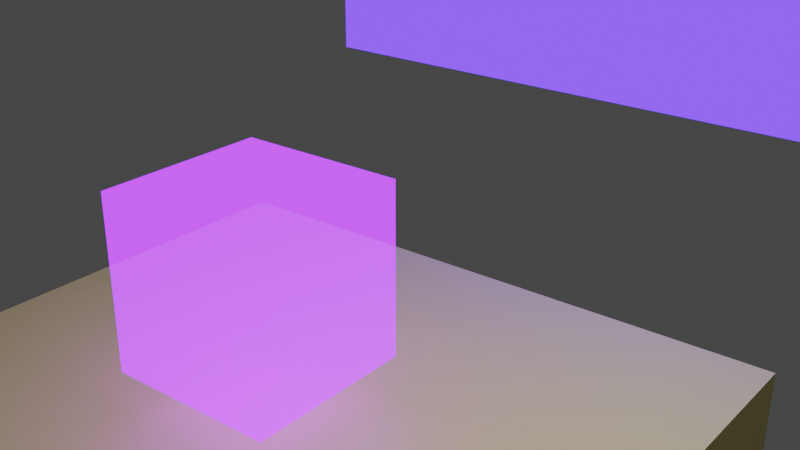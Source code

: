 # Source: 210924_emissive_semitransparent_object.blend  (saved by Blender 2.93.20; exported with 4.5.12 LTS)
import bpy
from mathutils import Matrix  # noqa: F401  (used for matrix-valued properties, if any)

bpy.ops.wm.read_factory_settings(use_empty=True)
scene = bpy.context.scene
scene.name = 'Scene'

# ---- collections
col_collection = bpy.data.collections.new('Collection'); scene.collection.children.link(col_collection)

# ---- materials (node trees are filled in below, after node groups)
mat_material = bpy.data.materials.new('Material')
mat_material.surface_render_method = 'BLENDED'
mat_material.blend_method = 'BLEND'
mat_material.alpha_threshold = 0.0
mat_material.use_transparency_overlap = False
mat_material.show_transparent_back = False
mat_material.line_color = (0.0, 0.0, 0.0, 1.0)
mat_material_001 = bpy.data.materials.new('Material.001')
mat_material_001.use_transparent_shadow = False
mat_test_emitter_002 = bpy.data.materials.new('Test_emitter.002')
mat_test_emitter_002.surface_render_method = 'BLENDED'
mat_test_emitter_002.blend_method = 'BLEND'
mat_test_emitter_002.use_transparency_overlap = False
mat_test_emitter_002.show_transparent_back = False

# ---- material node trees
mat_material.use_nodes = True; mat_material.node_tree.nodes.clear()
_N = mat_material.node_tree.nodes; _L = mat_material.node_tree.links
n0 = _N.new('ShaderNodeOutputMaterial'); n0.name = 'Material Output'; n0.location = (450, 300)
n0.target = 'CYCLES'
n1 = _N.new('ShaderNodeBsdfTransparent'); n1.name = 'Transparent BSDF'; n1.location = (10, 173)
n2 = _N.new('ShaderNodeMixShader'); n2.name = 'Mix Shader'; n2.location = (230, 273)
n2.inputs[0].default_value = 0.6
n3 = _N.new('ShaderNodeEmission'); n3.name = 'Emission'; n3.location = (10, 300)
n3.inputs[0].default_value = (0.2545, 0.0286, 1.0, 1.0)
n3.inputs[1].default_value = 5.0
n4 = _N.new('ShaderNodeOutputMaterial'); n4.name = 'Material Output.001'; n4.location = (0, 0)
n4.target = 'EEVEE'
n5 = _N.new('ShaderNodeMixShader'); n5.name = 'Mix Shader.001'; n5.location = (0, 0)
n5.label = 'Disable Shadow'
n5.hide = True
n6 = _N.new('ShaderNodeLightPath'); n6.name = 'Light Path'; n6.location = (0, 0)
n6.hide = True
n7 = _N.new('ShaderNodeBsdfTransparent'); n7.name = 'Transparent BSDF.001'; n7.location = (0, 0)
n7.hide = True
_L.new(n3.outputs[0], n2.inputs[1])
_L.new(n2.outputs[0], n0.inputs[0])
_L.new(n1.outputs[0], n2.inputs[2])
_L.new(n2.outputs[0], n5.inputs[1])
_L.new(n5.outputs[0], n4.inputs[0])
_L.new(n6.outputs[1], n5.inputs[0])
_L.new(n7.outputs[0], n5.inputs[2])
n0.is_active_output = True
mat_material_001.use_nodes = True; mat_material_001.node_tree.nodes.clear()
_N = mat_material_001.node_tree.nodes; _L = mat_material_001.node_tree.links
n0 = _N.new('ShaderNodeBsdfPrincipled'); n0.name = 'Principled BSDF'; n0.location = (10, 300)
n0.distribution = 'GGX'
n0.subsurface_method = 'BURLEY'
n0.inputs[0].default_value = (0.8, 0.7225, 0.2303, 1.0)
n0.inputs[3].default_value = 1.45
n0.inputs[27].default_value = (0.0, 0.0, 0.0, 1.0)
n0.inputs[28].default_value = 1.0
n1 = _N.new('ShaderNodeOutputMaterial'); n1.name = 'Material Output'; n1.location = (300, 300)
_L.new(n0.outputs[0], n1.inputs[0])
n1.is_active_output = True
mat_test_emitter_002.use_nodes = True; mat_test_emitter_002.node_tree.nodes.clear()
_N = mat_test_emitter_002.node_tree.nodes; _L = mat_test_emitter_002.node_tree.links
n0 = _N.new('ShaderNodeEmission'); n0.name = 'Emission'; n0.location = (0, 0)
n0.inputs[0].default_value = (0.08, 0.03, 1.0, 1.0)
n0.inputs[1].default_value = 5.0
n1 = _N.new('ShaderNodeBsdfTransparent'); n1.name = 'Transparent BSDF'; n1.location = (0, -125)
n2 = _N.new('ShaderNodeMixShader'); n2.name = 'Mix Shader'; n2.location = (200, 0)
n2.inputs[0].default_value = 0.6
n3 = _N.new('ShaderNodeOutputMaterial'); n3.name = 'Material Output'; n3.location = (400, 0)
n3.target = 'CYCLES'
n4 = _N.new('ShaderNodeOutputMaterial'); n4.name = 'Material Output.001'; n4.location = (0, 0)
n4.target = 'EEVEE'
n5 = _N.new('ShaderNodeMixShader'); n5.name = 'Mix Shader.001'; n5.location = (0, 0)
n5.label = 'Disable Shadow'
n5.hide = True
n6 = _N.new('ShaderNodeLightPath'); n6.name = 'Light Path'; n6.location = (0, 0)
n6.hide = True
n7 = _N.new('ShaderNodeBsdfTransparent'); n7.name = 'Transparent BSDF.001'; n7.location = (0, 0)
n7.hide = True
_L.new(n2.outputs[0], n3.inputs[0])
_L.new(n0.outputs[0], n2.inputs[1])
_L.new(n1.outputs[0], n2.inputs[2])
_L.new(n2.outputs[0], n5.inputs[1])
_L.new(n5.outputs[0], n4.inputs[0])
_L.new(n6.outputs[1], n5.inputs[0])
_L.new(n7.outputs[0], n5.inputs[2])
n3.is_active_output = True

# ---- world
world_world = bpy.data.worlds.new('World'); scene.world = world_world
world_world.use_nodes = True; world_world.node_tree.nodes.clear()
_N = world_world.node_tree.nodes; _L = world_world.node_tree.links
n0 = _N.new('ShaderNodeOutputWorld'); n0.name = 'World Output'; n0.location = (300, 300)
n1 = _N.new('ShaderNodeBackground'); n1.name = 'Background'; n1.location = (10, 300)
n1.inputs[0].default_value = (0.05088, 0.05088, 0.05088, 1.0)
_L.new(n1.outputs[0], n0.inputs[0])
n0.is_active_output = True
world_world.color = (0.05088, 0.05088, 0.05088)
world_world.use_sun_shadow = False
world_world.sun_shadow_jitter_overblur = 0.0

# ---- cameras
cam_camera = bpy.data.cameras.new('Camera')
cam_camera.clip_end = 100.0
cam_camera.ortho_scale = 7.314

# ---- lights
light_light = bpy.data.lights.new('Light', 'POINT')
light_light.transmission_factor = 0.0
light_light.energy = 1000.0
light_light.shadow_soft_size = 0.1
light_light.shadow_maximum_resolution = 0.006
light_light.use_absolute_resolution = True

# ---- meshes
me_cube = bpy.data.meshes.new('Cube')
me_cube.from_pydata([(1.0, 1.0, 1.0), (1.0, 1.0, -1.0), (1.0, -1.0, 1.0), (1.0, -1.0, -1.0), (-1.0, 1.0, 1.0), (-1.0, 1.0, -1.0), (-1.0, -1.0, 1.0), (-1.0, -1.0, -1.0)], [], [(0, 4, 6, 2), (3, 2, 6, 7), (7, 6, 4, 5), (5, 1, 3, 7), (1, 0, 2, 3), (5, 4, 0, 1)])
_uv = me_cube.uv_layers.new(name='UVMap')
_uv.uv.foreach_set('vector', [0.625, 0.5, 0.875, 0.5, 0.875, 0.75, 0.625, 0.75, 0.375, 0.75, 0.625, 0.75, 0.625, 1.0, 0.375, 1.0, 0.375, 0.0, 0.625, 0.0, 0.625, 0.25, 0.375, 0.25, 0.125, 0.5, 0.375, 0.5, 0.375, 0.75, 0.125, 0.75, 0.375, 0.5, 0.625, 0.5, 0.625, 0.75, 0.375, 0.75, 0.375, 0.25, 0.625, 0.25, 0.625, 0.5, 0.375, 0.5])
me_cube.materials.append(mat_material)
me_cube.use_remesh_preserve_volume = False
me_cube.use_remesh_preserve_attributes = False
me_cube.use_mirror_vertex_groups = False
me_cube.update()
me_cube_001 = bpy.data.meshes.new('Cube.001')
me_cube_001.from_pydata([(-1.0, -1.0, -1.0), (-1.0, -1.0, 1.0), (-1.0, 1.0, -1.0), (-1.0, 1.0, 1.0), (1.0, -1.0, -1.0), (1.0, -1.0, 1.0), (1.0, 1.0, -1.0), (1.0, 1.0, 1.0)], [], [(0, 1, 3, 2), (2, 3, 7, 6), (6, 7, 5, 4), (4, 5, 1, 0), (2, 6, 4, 0), (7, 3, 1, 5)])
_uv = me_cube_001.uv_layers.new(name='UVMap')
_uv.uv.foreach_set('vector', [0.375, 0.0, 0.625, 0.0, 0.625, 0.25, 0.375, 0.25, 0.375, 0.25, 0.625, 0.25, 0.625, 0.5, 0.375, 0.5, 0.375, 0.5, 0.625, 0.5, 0.625, 0.75, 0.375, 0.75, 0.375, 0.75, 0.625, 0.75, 0.625, 1.0, 0.375, 1.0, 0.125, 0.5, 0.375, 0.5, 0.375, 0.75, 0.125, 0.75, 0.625, 0.5, 0.875, 0.5, 0.875, 0.75, 0.625, 0.75])
me_cube_001.materials.append(mat_material_001)
me_cube_001.use_remesh_fix_poles = True
me_cube_001.use_remesh_preserve_attributes = False
me_cube_001.update()
me_cube_003 = bpy.data.meshes.new('Cube.003')
me_cube_003.from_pydata([(-0.5, -0.5, -0.5), (-0.5, -0.5, 0.5), (-0.5, 0.5, -0.5), (-0.5, 0.5, 0.5), (0.5, -0.5, -0.5), (0.5, -0.5, 0.5), (0.5, 0.5, -0.5), (0.5, 0.5, 0.5)], [], [(0, 1, 3, 2), (2, 3, 7, 6), (6, 7, 5, 4), (4, 5, 1, 0), (2, 6, 4, 0), (7, 3, 1, 5)])
_uv = me_cube_003.uv_layers.new(name='UVMap')
_uv.uv.foreach_set('vector', [0.375, 0.0, 0.625, 0.0, 0.625, 0.25, 0.375, 0.25, 0.375, 0.25, 0.625, 0.25, 0.625, 0.5, 0.375, 0.5, 0.375, 0.5, 0.625, 0.5, 0.625, 0.75, 0.375, 0.75, 0.375, 0.75, 0.625, 0.75, 0.625, 1.0, 0.375, 1.0, 0.125, 0.5, 0.375, 0.5, 0.375, 0.75, 0.125, 0.75, 0.625, 0.5, 0.875, 0.5, 0.875, 0.75, 0.625, 0.75])
me_cube_003.materials.append(mat_test_emitter_002)
me_cube_003.use_remesh_fix_poles = True
me_cube_003.use_remesh_preserve_attributes = False
me_cube_003.update()

# ---- objects
ob_cube = bpy.data.objects.new('Cube', me_cube)
ob_light = bpy.data.objects.new('Light', light_light)
ob_camera = bpy.data.objects.new('Camera', cam_camera)
ob_cube_001 = bpy.data.objects.new('Cube.001', me_cube_001)
ob_test = bpy.data.objects.new('Test', me_cube_003)

# ---- transforms, parenting, visibility, modifiers, constraints
ob_cube.location = (0.0, 0.0, 0.0)
ob_cube.lock_rotations_4d = False
ob_cube.empty_display_type = 'ARROWS'
ob_cube.visible_shadow = False
ob_cube.lineart.crease_threshold = 0.0
ob_light.location = (4.076, 1.005, 5.904)
ob_light.rotation_euler = (0.6503, 0.05522, 1.866)
ob_light.lock_rotations_4d = False
ob_light.empty_display_type = 'ARROWS'
ob_light.color = (0.0, 0.0, 0.0, 0.0)
ob_light.lineart.crease_threshold = 0.0
ob_camera.location = (7.359, -6.926, 4.958)
ob_camera.rotation_euler = (1.158, 0.0, 0.6718)
ob_camera.lock_rotations_4d = False
ob_camera.empty_display_type = 'ARROWS'
ob_camera.color = (0.0, 0.0, 0.0, 0.0)
ob_camera.display_type = 'WIRE'
ob_camera.lineart.crease_threshold = 0.0
ob_cube_001.location = (0.0, 0.0, -2.0)
ob_cube_001.scale = (4.0, 4.0, 0.5)
ob_test.location = (0.0, 9.0, 1.0)
ob_test.scale = (8.0, 6.0, 1.0)
ob_test.visible_shadow = False

# ---- collection membership
col_collection.objects.link(ob_cube)
col_collection.objects.link(ob_light)
col_collection.objects.link(ob_camera)
col_collection.objects.link(ob_cube_001)
col_collection.objects.link(ob_test)

# ---- scene / render settings (as saved in the file)
scene.camera = ob_camera
scene.frame_start = 1; scene.frame_end = 250; scene.frame_set(0)
scene.render.engine = 'BLENDER_EEVEE_NEXT'
scene.cycles.use_denoising = False
scene.cycles.samples = 128
scene.cycles.sampling_pattern = 'TABULATED_SOBOL'
scene.cycles.use_adaptive_sampling = False
scene.cycles.use_light_tree = False
scene.view_settings.view_transform = 'Filmic'
bpy.context.view_layer.update()
